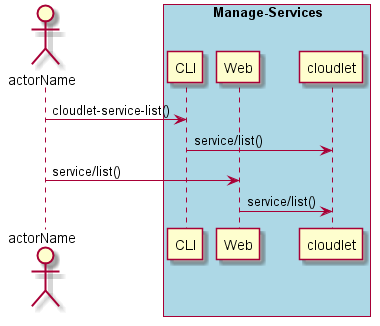

The diagram above was rendered by PlantUML. Its source (embedded in the PNG):
@startuml
Actor "actorName" as A

box "Manage-Services" #lightblue
participant CLI as CLI
participant Web as Web
participant "cloudlet" as S
A -> CLI : cloudlet-service-list()
CLI -> S : service/list()
A -> Web : service/list()
Web -> S : service/list()
end box

@enduml